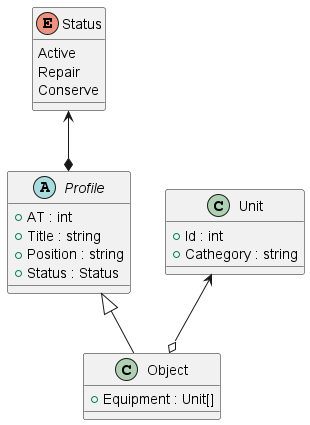

The diagram above was rendered by PlantUML. Its source (embedded in the PNG):
@startuml

enum Status {
Active
Repair
Conserve
}

Status <--* Profile
abstract class Profile
{
+ AT : int
+ Title : string
+ Position : string
+ Status : Status
}

Unit <--o Object
Profile <|-- Object
class Object {
+ Equipment : Unit[]
}

class Unit {
+ Id : int
+ Cathegory : string
}


@enduml